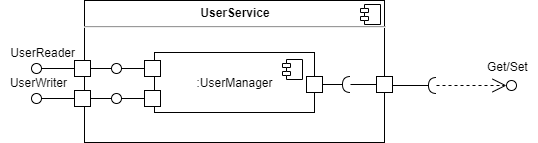

The diagram above was exported from draw.io. Its source (the exported page's mxGraphModel, read from the mxfile embedded in the PNG):
<mxGraphModel dx="1086" dy="806" grid="1" gridSize="10" guides="1" tooltips="1" connect="1" arrows="1" fold="1" page="1" pageScale="1" pageWidth="600" pageHeight="250" math="0" shadow="0">
  <root>
    <mxCell id="1CJJPKWf2xiCAk0ZKSfb-0" />
    <mxCell id="1CJJPKWf2xiCAk0ZKSfb-1" parent="1CJJPKWf2xiCAk0ZKSfb-0" />
    <mxCell id="dOuAj7lNIxcfjv5OsABy-0" value="&lt;p style=&quot;margin: 0px ; margin-top: 6px ; text-align: center&quot;&gt;&lt;b&gt;UserService&lt;/b&gt;&lt;/p&gt;&lt;hr&gt;" style="align=left;overflow=fill;html=1;dropTarget=0;rounded=0;shadow=0;glass=0;sketch=0;strokeWidth=1;fontFamily=Helvetica;connectable=0;" parent="1CJJPKWf2xiCAk0ZKSfb-1" vertex="1">
      <mxGeometry x="116" y="54" width="300" height="142" as="geometry" />
    </mxCell>
    <mxCell id="dOuAj7lNIxcfjv5OsABy-1" value="" style="shape=component;jettyWidth=8;jettyHeight=4;" parent="dOuAj7lNIxcfjv5OsABy-0" vertex="1">
      <mxGeometry x="1" width="20" height="20" relative="1" as="geometry">
        <mxPoint x="-24" y="4" as="offset" />
      </mxGeometry>
    </mxCell>
    <mxCell id="dOuAj7lNIxcfjv5OsABy-2" value=":UserManager" style="html=1;dropTarget=0;rounded=0;shadow=0;glass=0;sketch=0;strokeWidth=1;fontFamily=Helvetica;connectable=1;" parent="1CJJPKWf2xiCAk0ZKSfb-1" vertex="1">
      <mxGeometry x="186" y="106" width="160" height="60" as="geometry" />
    </mxCell>
    <mxCell id="dOuAj7lNIxcfjv5OsABy-3" value="" style="shape=module;jettyWidth=8;jettyHeight=4;" parent="dOuAj7lNIxcfjv5OsABy-2" vertex="1">
      <mxGeometry x="1" width="20" height="20" relative="1" as="geometry">
        <mxPoint x="-32" y="7" as="offset" />
      </mxGeometry>
    </mxCell>
    <mxCell id="dOuAj7lNIxcfjv5OsABy-4" value="" style="rounded=0;whiteSpace=wrap;html=1;shadow=0;glass=0;sketch=0;strokeWidth=1;fontFamily=Helvetica;connectable=1;" parent="1CJJPKWf2xiCAk0ZKSfb-1" vertex="1">
      <mxGeometry x="338" y="130" width="16" height="16" as="geometry" />
    </mxCell>
    <mxCell id="dOuAj7lNIxcfjv5OsABy-5" value="" style="endArrow=halfCircle;html=1;exitX=1;exitY=0.5;exitDx=0;exitDy=0;endFill=0;" parent="1CJJPKWf2xiCAk0ZKSfb-1" source="dOuAj7lNIxcfjv5OsABy-4" edge="1">
      <mxGeometry width="50" height="50" relative="1" as="geometry">
        <mxPoint x="356" y="139" as="sourcePoint" />
        <mxPoint x="382" y="138" as="targetPoint" />
      </mxGeometry>
    </mxCell>
    <mxCell id="dOuAj7lNIxcfjv5OsABy-6" value="" style="rounded=0;whiteSpace=wrap;html=1;shadow=0;glass=0;sketch=0;strokeWidth=1;fontFamily=Helvetica;connectable=1;" parent="1CJJPKWf2xiCAk0ZKSfb-1" vertex="1">
      <mxGeometry x="408" y="130" width="16" height="16" as="geometry" />
    </mxCell>
    <mxCell id="dOuAj7lNIxcfjv5OsABy-7" value="" style="endArrow=none;html=1;endFill=0;entryX=0;entryY=0.5;entryDx=0;entryDy=0;" parent="1CJJPKWf2xiCAk0ZKSfb-1" target="dOuAj7lNIxcfjv5OsABy-6" edge="1">
      <mxGeometry width="50" height="50" relative="1" as="geometry">
        <mxPoint x="382" y="138" as="sourcePoint" />
        <mxPoint x="384" y="140" as="targetPoint" />
      </mxGeometry>
    </mxCell>
    <mxCell id="dOuAj7lNIxcfjv5OsABy-8" value="" style="rounded=0;whiteSpace=wrap;html=1;shadow=0;glass=0;sketch=0;strokeWidth=1;fontFamily=Helvetica;connectable=1;" parent="1CJJPKWf2xiCAk0ZKSfb-1" vertex="1">
      <mxGeometry x="176" y="114" width="16" height="16" as="geometry" />
    </mxCell>
    <mxCell id="dOuAj7lNIxcfjv5OsABy-9" value="" style="rounded=0;whiteSpace=wrap;html=1;shadow=0;glass=0;sketch=0;strokeWidth=1;fontFamily=Helvetica;connectable=1;" parent="1CJJPKWf2xiCAk0ZKSfb-1" vertex="1">
      <mxGeometry x="106" y="114" width="16" height="16" as="geometry" />
    </mxCell>
    <mxCell id="dOuAj7lNIxcfjv5OsABy-10" value="" style="ellipse;whiteSpace=wrap;html=1;fontFamily=Helvetica;fontSize=12;fontColor=#000000;align=center;strokeColor=#000000;fillColor=#ffffff;points=[];aspect=fixed;resizable=0;" parent="1CJJPKWf2xiCAk0ZKSfb-1" vertex="1">
      <mxGeometry x="63" y="117" width="10" height="10" as="geometry" />
    </mxCell>
    <mxCell id="dOuAj7lNIxcfjv5OsABy-11" value="" style="rounded=0;orthogonalLoop=1;jettySize=auto;html=1;endArrow=none;endFill=0;exitX=0;exitY=0.5;exitDx=0;exitDy=0;" parent="1CJJPKWf2xiCAk0ZKSfb-1" source="dOuAj7lNIxcfjv5OsABy-9" target="dOuAj7lNIxcfjv5OsABy-10" edge="1">
      <mxGeometry relative="1" as="geometry">
        <mxPoint x="106" y="120" as="sourcePoint" />
        <mxPoint x="101" y="10" as="targetPoint" />
      </mxGeometry>
    </mxCell>
    <mxCell id="dOuAj7lNIxcfjv5OsABy-12" value="UserReader" style="text;html=1;align=right;verticalAlign=middle;resizable=0;points=[];autosize=1;" parent="1CJJPKWf2xiCAk0ZKSfb-1" vertex="1">
      <mxGeometry x="32" y="96" width="76" height="20" as="geometry" />
    </mxCell>
    <mxCell id="dOuAj7lNIxcfjv5OsABy-13" value="" style="endArrow=none;html=1;" parent="1CJJPKWf2xiCAk0ZKSfb-1" target="dOuAj7lNIxcfjv5OsABy-14" edge="1">
      <mxGeometry width="50" height="50" relative="1" as="geometry">
        <mxPoint x="122" y="122" as="sourcePoint" />
        <mxPoint x="129" y="122" as="targetPoint" />
      </mxGeometry>
    </mxCell>
    <mxCell id="dOuAj7lNIxcfjv5OsABy-14" value="" style="ellipse;whiteSpace=wrap;html=1;fontFamily=Helvetica;fontSize=12;fontColor=#000000;align=center;strokeColor=#000000;fillColor=#ffffff;points=[];aspect=fixed;resizable=0;rounded=0;shadow=0;glass=0;sketch=0;" parent="1CJJPKWf2xiCAk0ZKSfb-1" vertex="1">
      <mxGeometry x="143" y="117" width="10" height="10" as="geometry" />
    </mxCell>
    <mxCell id="dOuAj7lNIxcfjv5OsABy-15" value="" style="endArrow=none;html=1;" parent="1CJJPKWf2xiCAk0ZKSfb-1" source="dOuAj7lNIxcfjv5OsABy-14" edge="1">
      <mxGeometry width="50" height="50" relative="1" as="geometry">
        <mxPoint x="154" y="121.96000000000004" as="sourcePoint" />
        <mxPoint x="176" y="122" as="targetPoint" />
      </mxGeometry>
    </mxCell>
    <mxCell id="dOuAj7lNIxcfjv5OsABy-16" value="" style="rounded=0;whiteSpace=wrap;html=1;shadow=0;glass=0;sketch=0;strokeWidth=1;fontFamily=Helvetica;connectable=1;" parent="1CJJPKWf2xiCAk0ZKSfb-1" vertex="1">
      <mxGeometry x="176" y="144" width="16" height="16" as="geometry" />
    </mxCell>
    <mxCell id="dOuAj7lNIxcfjv5OsABy-17" value="" style="rounded=0;whiteSpace=wrap;html=1;shadow=0;glass=0;sketch=0;strokeWidth=1;fontFamily=Helvetica;connectable=1;" parent="1CJJPKWf2xiCAk0ZKSfb-1" vertex="1">
      <mxGeometry x="106" y="144" width="16" height="16" as="geometry" />
    </mxCell>
    <mxCell id="dOuAj7lNIxcfjv5OsABy-18" value="" style="ellipse;whiteSpace=wrap;html=1;fontFamily=Helvetica;fontSize=12;fontColor=#000000;align=center;strokeColor=#000000;fillColor=#ffffff;points=[];aspect=fixed;resizable=0;" parent="1CJJPKWf2xiCAk0ZKSfb-1" vertex="1">
      <mxGeometry x="63" y="147" width="10" height="10" as="geometry" />
    </mxCell>
    <mxCell id="dOuAj7lNIxcfjv5OsABy-19" value="" style="rounded=0;orthogonalLoop=1;jettySize=auto;html=1;endArrow=none;endFill=0;exitX=0;exitY=0.5;exitDx=0;exitDy=0;" parent="1CJJPKWf2xiCAk0ZKSfb-1" source="dOuAj7lNIxcfjv5OsABy-17" target="dOuAj7lNIxcfjv5OsABy-18" edge="1">
      <mxGeometry relative="1" as="geometry">
        <mxPoint x="106" y="150" as="sourcePoint" />
        <mxPoint x="101" y="40" as="targetPoint" />
      </mxGeometry>
    </mxCell>
    <mxCell id="dOuAj7lNIxcfjv5OsABy-20" value="UserWriter" style="text;html=1;align=right;verticalAlign=middle;resizable=0;points=[];autosize=1;" parent="1CJJPKWf2xiCAk0ZKSfb-1" vertex="1">
      <mxGeometry x="32" y="126" width="68" height="20" as="geometry" />
    </mxCell>
    <mxCell id="dOuAj7lNIxcfjv5OsABy-21" value="" style="endArrow=none;html=1;" parent="1CJJPKWf2xiCAk0ZKSfb-1" target="dOuAj7lNIxcfjv5OsABy-22" edge="1">
      <mxGeometry width="50" height="50" relative="1" as="geometry">
        <mxPoint x="122" y="152" as="sourcePoint" />
        <mxPoint x="129" y="152" as="targetPoint" />
      </mxGeometry>
    </mxCell>
    <mxCell id="dOuAj7lNIxcfjv5OsABy-22" value="" style="ellipse;whiteSpace=wrap;html=1;fontFamily=Helvetica;fontSize=12;fontColor=#000000;align=center;strokeColor=#000000;fillColor=#ffffff;points=[];aspect=fixed;resizable=0;rounded=0;shadow=0;glass=0;sketch=0;" parent="1CJJPKWf2xiCAk0ZKSfb-1" vertex="1">
      <mxGeometry x="143" y="147" width="10" height="10" as="geometry" />
    </mxCell>
    <mxCell id="dOuAj7lNIxcfjv5OsABy-23" value="" style="endArrow=none;html=1;" parent="1CJJPKWf2xiCAk0ZKSfb-1" source="dOuAj7lNIxcfjv5OsABy-22" edge="1">
      <mxGeometry width="50" height="50" relative="1" as="geometry">
        <mxPoint x="154" y="151.96000000000004" as="sourcePoint" />
        <mxPoint x="176" y="152" as="targetPoint" />
      </mxGeometry>
    </mxCell>
    <mxCell id="yJ7AzOTCsIuwRuXu7wKn-0" value="" style="ellipse;whiteSpace=wrap;html=1;fontFamily=Helvetica;fontSize=12;fontColor=#000000;align=center;strokeColor=#000000;fillColor=#ffffff;points=[];aspect=fixed;resizable=0;rounded=0;shadow=0;glass=0;sketch=0;" parent="1CJJPKWf2xiCAk0ZKSfb-1" vertex="1">
      <mxGeometry x="538" y="134" width="10" height="10" as="geometry" />
    </mxCell>
    <mxCell id="yJ7AzOTCsIuwRuXu7wKn-1" value="" style="endArrow=halfCircle;html=1;exitX=1;exitY=0.5;exitDx=0;exitDy=0;endFill=0;" parent="1CJJPKWf2xiCAk0ZKSfb-1" edge="1">
      <mxGeometry width="50" height="50" relative="1" as="geometry">
        <mxPoint x="424" y="139" as="sourcePoint" />
        <mxPoint x="468" y="139" as="targetPoint" />
        <Array as="points" />
      </mxGeometry>
    </mxCell>
    <mxCell id="yJ7AzOTCsIuwRuXu7wKn-2" value="" style="endArrow=open;html=1;endFill=0;dashed=1;endSize=12;" parent="1CJJPKWf2xiCAk0ZKSfb-1" target="yJ7AzOTCsIuwRuXu7wKn-0" edge="1">
      <mxGeometry width="50" height="50" relative="1" as="geometry">
        <mxPoint x="468" y="139" as="sourcePoint" />
        <mxPoint x="557" y="129" as="targetPoint" />
      </mxGeometry>
    </mxCell>
    <mxCell id="yJ7AzOTCsIuwRuXu7wKn-3" value="Get/Set" style="text;html=1;align=left;verticalAlign=middle;resizable=0;points=[];autosize=1;" parent="1CJJPKWf2xiCAk0ZKSfb-1" vertex="1">
      <mxGeometry x="517" y="110" width="52" height="20" as="geometry" />
    </mxCell>
  </root>
</mxGraphModel>